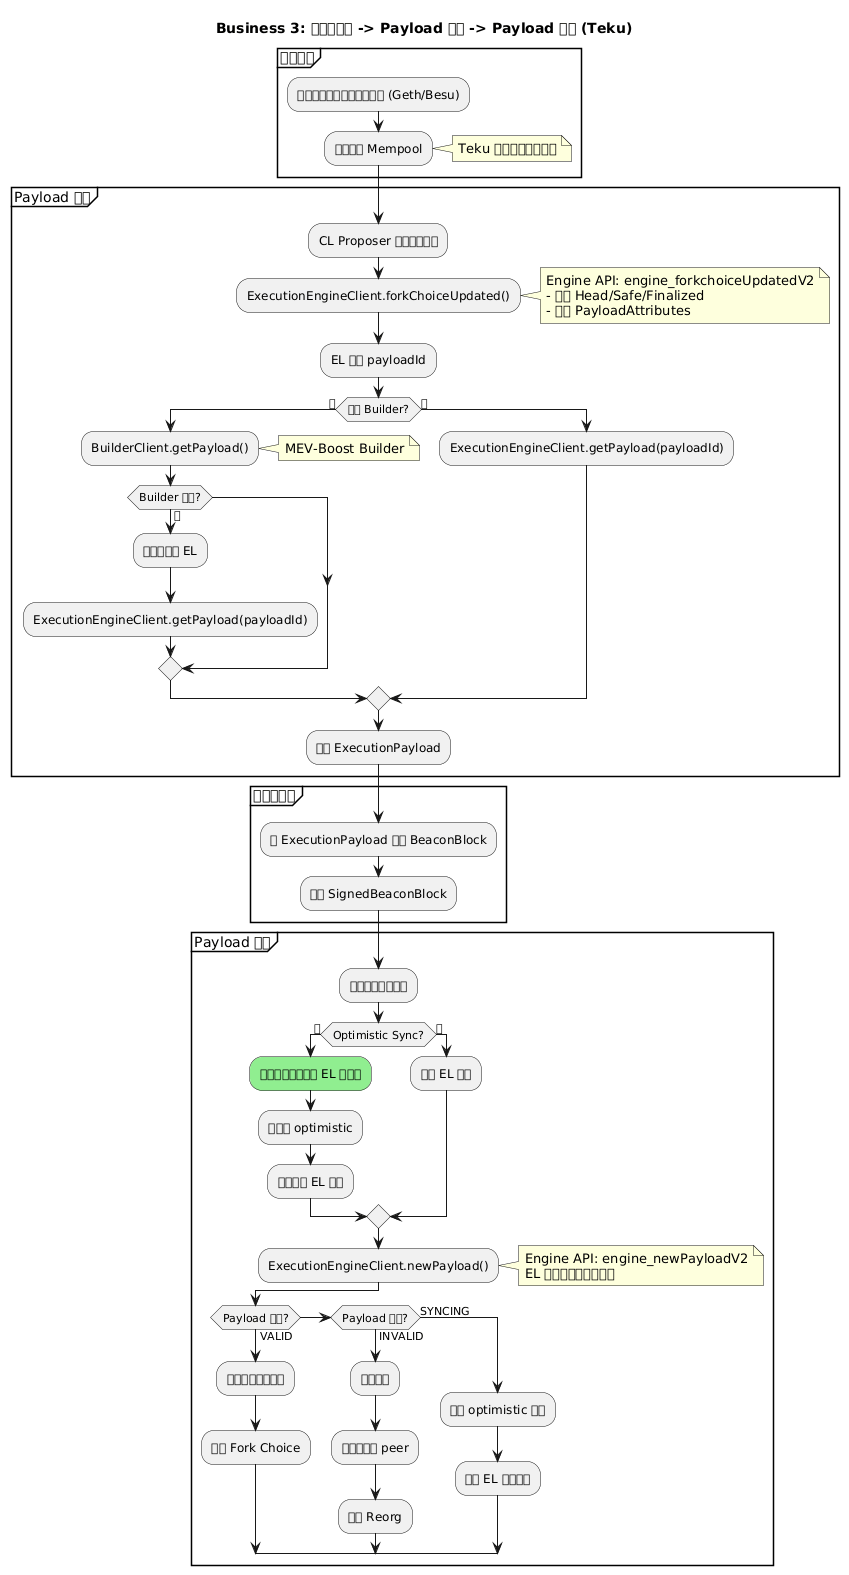

The diagram above was rendered by PlantUML. Its source (embedded in the PNG):
@startuml business3_execution_flow
title Business 3: 执行层交易 -> Payload 构建 -> Payload 执行 (Teku)

partition 交易提交 {
  :用户提交交易到执行客户端 (Geth/Besu);
  :交易进入 Mempool;
  note right: Teku 不直接参与此阶段
}

partition Payload 构建 {
  :CL Proposer 准备提议区块;
  :ExecutionEngineClient.forkChoiceUpdated();
  note right
    Engine API: engine_forkchoiceUpdatedV2
    - 更新 Head/Safe/Finalized
    - 提供 PayloadAttributes
  end note
  
  :EL 返回 payloadId;
  
  if (使用 Builder?) then (是)
    :BuilderClient.getPayload();
    note right: MEV-Boost Builder
    
    if (Builder 成功?) then (否)
      :降级到本地 EL;
      :ExecutionEngineClient.getPayload(payloadId);
    endif
  else (否)
    :ExecutionEngineClient.getPayload(payloadId);
  endif
  
  :返回 ExecutionPayload;
}

partition 打包到区块 {
  :将 ExecutionPayload 放入 BeaconBlock;
  :广播 SignedBeaconBlock;
}

partition Payload 执行 {
  :其他节点收到区块;
  
  if (Optimistic Sync?) then (是)
    #LightGreen:立即导入（不等待 EL 验证）;
    :标记为 optimistic;
    :异步触发 EL 验证;
  else (否)
    :同步 EL 验证;
  endif
  
  :ExecutionEngineClient.newPayload();
  note right
    Engine API: engine_newPayloadV2
    EL 执行交易并返回状态
  end note
  
  if (Payload 状态?) then (VALID)
    :标记区块为已验证;
    :更新 Fork Choice;
  elseif (Payload 状态?) then (INVALID)
    :拒绝区块;
    :惩罚提供者 peer;
    :触发 Reorg;
  else (SYNCING)
    :保持 optimistic 状态;
    :等待 EL 同步完成;
  endif
}

@enduml